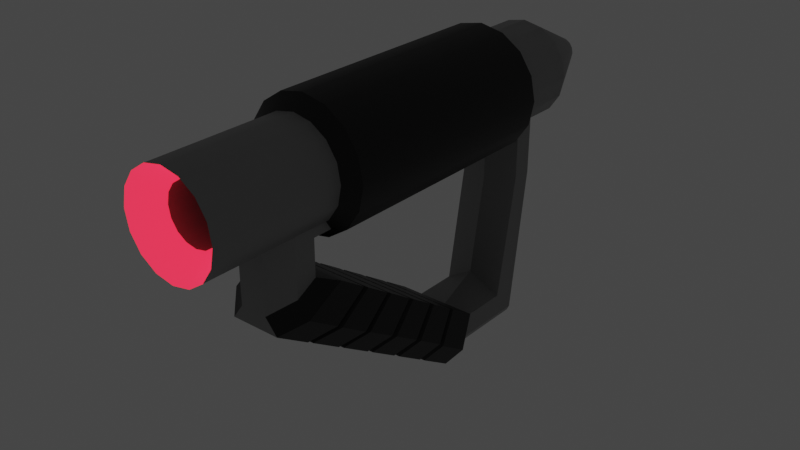 # Source: gun.blend  (saved by Blender 3.4.6; exported with 4.5.12 LTS)
import bpy
from mathutils import Matrix  # noqa: F401  (used for matrix-valued properties, if any)

bpy.ops.wm.read_factory_settings(use_empty=True)
scene = bpy.context.scene
scene.name = 'Scene'

# ---- collections
col_collection = bpy.data.collections.new('Collection'); scene.collection.children.link(col_collection)

# ---- materials (node trees are filled in below, after node groups)
mat_material = bpy.data.materials.new('Material')
mat_material.alpha_threshold = 0.0
mat_material.use_transparent_shadow = False
mat_material.roughness = 0.5
mat_material.line_color = (0.0, 0.0, 0.0, 1.0)
mat_material_003 = bpy.data.materials.new('Material.003')
mat_material_003.use_transparent_shadow = False
mat_material_003.diffuse_color = (0.8, 0.1843, 0.3422, 1.0)
mat_material_003.roughness = 0.5
mat_material_001 = bpy.data.materials.new('Material.001')
mat_material_001.use_transparent_shadow = False
mat_material_001.diffuse_color = (0.8, 0.5302, 0.3157, 1.0)
mat_material_001.roughness = 0.5

# ---- node groups
ng_auto_smooth = bpy.data.node_groups.new('Auto Smooth', 'GeometryNodeTree')
_s = ng_auto_smooth.interface.new_socket(name='Geometry', in_out='OUTPUT', socket_type='NodeSocketGeometry')
_s = ng_auto_smooth.interface.new_socket(name='Geometry', in_out='INPUT', socket_type='NodeSocketGeometry')
_s = ng_auto_smooth.interface.new_socket(name='Angle', in_out='INPUT', socket_type='NodeSocketFloat')
_s.subtype = 'ANGLE'
_s.min_value = 0.0
_s.max_value = 3.142
ng_auto_smooth.is_modifier = True
_N = ng_auto_smooth.nodes; _L = ng_auto_smooth.links
n0 = _N.new('NodeGroupOutput'); n0.name = 'Group Output'; n0.location = (480, -100)
n1 = _N.new('NodeGroupInput'); n1.name = 'Group Input'; n1.location = (-420, -300)
n2 = _N.new('NodeGroupInput'); n2.name = 'Group Input.001'; n2.location = (-60, -100)
n3 = _N.new('GeometryNodeSetShadeSmooth'); n3.name = 'Set Shade Smooth'; n3.location = (120, -100)
n3.domain = 'EDGE'
n4 = _N.new('GeometryNodeSetShadeSmooth'); n4.name = 'Set Shade Smooth.001'; n4.location = (300, -100)
n5 = _N.new('GeometryNodeInputMeshEdgeAngle'); n5.name = 'Edge Angle'; n5.location = (-420, -220)
n6 = _N.new('GeometryNodeInputEdgeSmooth'); n6.name = 'Is Edge Smooth'; n6.location = (-60, -160)
n7 = _N.new('GeometryNodeInputShadeSmooth'); n7.name = 'Is Face Smooth'; n7.location = (-240, -340)
n8 = _N.new('FunctionNodeBooleanMath'); n8.name = 'Boolean Math'; n8.location = (-60, -220)
n9 = _N.new('FunctionNodeCompare'); n9.name = 'Compare'; n9.location = (-240, -180)
n9.operation = 'LESS_EQUAL'
_L.new(n5.outputs[0], n9.inputs[0])
_L.new(n4.outputs[0], n0.inputs[0])
_L.new(n1.outputs[1], n9.inputs[1])
_L.new(n9.outputs[0], n8.inputs[0])
_L.new(n7.outputs[0], n8.inputs[1])
_L.new(n2.outputs[0], n3.inputs[0])
_L.new(n6.outputs[0], n3.inputs[1])
_L.new(n3.outputs[0], n4.inputs[0])
_L.new(n8.outputs[0], n3.inputs[2])
n0.is_active_output = True

# ---- material node trees
mat_material.use_nodes = True; mat_material.node_tree.nodes.clear()
_N = mat_material.node_tree.nodes; _L = mat_material.node_tree.links
n0 = _N.new('ShaderNodeOutputMaterial'); n0.name = 'Material Output'; n0.location = (300, 300)
n1 = _N.new('ShaderNodeBsdfPrincipled'); n1.name = 'Principled BSDF'; n1.location = (10, 300)
n1.distribution = 'GGX'
n1.subsurface_method = 'RANDOM_WALK_SKIN'
n1.inputs[0].default_value = (0.3032, 0.3032, 0.3032, 1.0)
n1.inputs[1].default_value = 0.4488
n1.inputs[3].default_value = 1.45
n1.inputs[27].default_value = (0.0, 0.0, 0.0, 1.0)
n1.inputs[28].default_value = 1.0
_L.new(n1.outputs[0], n0.inputs[0])
n0.is_active_output = True
mat_material_003.use_nodes = True; mat_material_003.node_tree.nodes.clear()
_N = mat_material_003.node_tree.nodes; _L = mat_material_003.node_tree.links
n0 = _N.new('ShaderNodeBsdfPrincipled'); n0.name = 'Principled BSDF'; n0.location = (10, 300)
n0.distribution = 'GGX'
n0.subsurface_method = 'RANDOM_WALK_SKIN'
n0.inputs[0].default_value = (0.0, 0.0, 0.0, 0.0)
n0.inputs[3].default_value = 1.45
n0.inputs[27].default_value = (0.0, 0.0, 0.0, 1.0)
n0.inputs[28].default_value = 1.0
n1 = _N.new('ShaderNodeOutputMaterial'); n1.name = 'Material Output'; n1.location = (300, 300)
n2 = _N.new('ShaderNodeNormalMap'); n2.name = 'Normal Map'; n2.location = (-300, -300)
n2.label = 'Normal/Map'
n2.inputs[0].default_value = 0.0
_L.new(n0.outputs[0], n1.inputs[0])
_L.new(n2.outputs[0], n0.inputs[5])
n1.is_active_output = True
mat_material_001.use_nodes = True; mat_material_001.node_tree.nodes.clear()
_N = mat_material_001.node_tree.nodes; _L = mat_material_001.node_tree.links
n0 = _N.new('ShaderNodeBsdfPrincipled'); n0.name = 'Principled BSDF'; n0.location = (10, 300)
n0.distribution = 'GGX'
n0.subsurface_method = 'RANDOM_WALK_SKIN'
n0.inputs[0].default_value = (0.8, 0.07841, 0.05668, 1.0)
n0.inputs[3].default_value = 1.45
n0.inputs[27].default_value = (0.4869, 0.0103, 0.0261, 1.0)
n0.inputs[28].default_value = 3.1
n1 = _N.new('ShaderNodeOutputMaterial'); n1.name = 'Material Output'; n1.location = (300, 300)
n2 = _N.new('ShaderNodeNormalMap'); n2.name = 'Normal Map'; n2.location = (-300, -300)
n2.label = 'Normal/Map'
n2.inputs[0].default_value = 0.0
_L.new(n0.outputs[0], n1.inputs[0])
_L.new(n2.outputs[0], n0.inputs[5])
n1.is_active_output = True

# ---- world
world_world = bpy.data.worlds.new('World'); scene.world = world_world
world_world.use_nodes = True; world_world.node_tree.nodes.clear()
_N = world_world.node_tree.nodes; _L = world_world.node_tree.links
n0 = _N.new('ShaderNodeOutputWorld'); n0.name = 'World Output'; n0.location = (300, 300)
n1 = _N.new('ShaderNodeBackground'); n1.name = 'Background'; n1.location = (10, 300)
n1.inputs[0].default_value = (0.05088, 0.05088, 0.05088, 1.0)
_L.new(n1.outputs[0], n0.inputs[0])
n0.is_active_output = True
world_world.color = (0.05088, 0.05088, 0.05088)
world_world.use_sun_shadow = False
world_world.sun_shadow_jitter_overblur = 0.0

# ---- meshes
me_cube_004 = bpy.data.meshes.new('Cube.004')
me_cube_004.from_pydata([(-0.0335, 0.0483, -0.09688), (-0.0335, -0.1684, 0.07925), (-0.0335, 0.09836, -0.09688), (-0.0335, 0.1218, 0.07925), (0.02983, 0.0483, -0.09688), (0.02983, -0.1684, 0.07925), (0.02983, 0.09836, -0.09688), (0.02983, 0.1218, 0.07925), (-0.0335, -0.1684, 0.04263), (-0.0335, 0.1218, 0.03054), (0.02983, 0.1218, 0.03054), (0.02983, -0.1684, 0.04263), (0.04204, -0.151, 0.03637), (0.0403, 0.03659, -0.08589), (-0.04397, 0.03659, -0.08589), (-0.04571, -0.151, 0.03637), (0.03621, -0.1231, 0.01362), (0.03596, -0.09137, -0.007017), (0.03571, -0.05965, -0.02766), (0.03545, -0.02792, -0.04829), (0.0352, 0.003803, -0.06893), (-0.03887, 0.003803, -0.06893), (-0.03913, -0.02792, -0.04829), (-0.03938, -0.05965, -0.02766), (-0.03963, -0.09137, -0.007017), (-0.03988, -0.1231, 0.01362), (-0.04544, -0.1224, 0.01773), (0.04177, -0.1224, 0.01773), (0.04172, -0.1168, 0.01409), (-0.04539, -0.1168, 0.01409), (0.04148, -0.09116, -0.002625), (-0.04516, -0.09116, -0.002625), (0.04143, -0.08592, -0.006041), (-0.04511, -0.08592, -0.006041), (0.0412, -0.06019, -0.02281), (-0.04487, -0.06019, -0.02281), (0.04114, -0.05433, -0.02663), (-0.04482, -0.05433, -0.02663), (0.04091, -0.02935, -0.04291), (-0.04458, -0.02935, -0.04291), (0.04086, -0.02331, -0.04685), (-0.04453, -0.02331, -0.04685), (0.04062, 0.00258, -0.06372), (-0.04429, 0.00258, -0.06372), (0.04057, 0.007786, -0.06711), (-0.04424, 0.007786, -0.06711), (0.01377, 0.1653, 0.03054), (0.02983, 0.1426, 0.03054), (0.02983, 0.1216, -0.1201), (0.01373, 0.1419, -0.1404), (0.02983, 0.04168, -0.1198), (0.01365, 0.03571, -0.1404), (0.02983, 0.1429, 0.1003), (0.01377, 0.1653, 0.08984), (0.01374, -0.212, 0.08984), (0.02983, -0.1898, 0.1006), (0.01367, -0.212, 0.01861), (0.02983, -0.1901, 0.03071), (0.02533, -0.2113, 0.003092), (0.04204, -0.1895, 0.01512), (0.02371, 0.01985, -0.1438), (0.0403, 0.02588, -0.123), (0.01872, -0.1694, -0.01902), (0.03634, -0.1504, -0.005571), (0.01814, -0.1314, -0.04325), (0.0359, -0.1147, -0.02794), (0.01786, -0.09329, -0.06748), (0.0357, -0.07897, -0.05029), (0.01766, -0.05522, -0.0917), (0.03546, -0.04348, -0.07277), (0.0177, -0.01716, -0.1159), (0.03509, -0.008391, -0.09579), (0.04177, -0.1566, -0.005873), (0.02501, -0.1761, -0.01932), (0.02454, -0.1692, -0.02369), (0.04172, -0.1504, -0.01015), (0.04148, -0.1208, -0.0289), (0.02429, -0.1376, -0.04377), (0.02418, -0.1311, -0.04788), (0.04143, -0.1144, -0.03241), (0.0412, -0.08482, -0.0512), (0.02393, -0.09942, -0.06803), (0.02385, -0.0922, -0.07262), (0.04114, -0.07793, -0.05529), (0.04091, -0.04926, -0.0735), (0.02361, -0.06142, -0.09219), (0.02371, -0.05398, -0.09692), (0.04086, -0.04234, -0.07791), (0.04062, -0.01266, -0.09679), (0.02348, -0.02207, -0.1172), (0.04057, -0.007211, -0.1018), (0.02392, -0.01565, -0.1213), (-0.0335, 0.1213, -0.1198), (-0.01397, 0.1419, -0.1404), (-0.01389, 0.03571, -0.1404), (-0.0335, 0.04178, -0.1194), (-0.0335, -0.1897, 0.03091), (-0.01391, -0.212, 0.01861), (-0.01398, -0.212, 0.08984), (-0.0335, -0.1894, 0.1002), (-0.01401, 0.1653, 0.08984), (-0.0335, 0.1425, 0.09996), (-0.0335, 0.1422, 0.03054), (-0.01401, 0.1653, 0.03054), (-0.02394, 0.01985, -0.1438), (-0.04397, 0.02597, -0.1226), (-0.04571, -0.1892, 0.01532), (-0.02556, -0.2113, 0.003092), (-0.01792, -0.01716, -0.1159), (-0.03876, -0.007859, -0.09563), (-0.01788, -0.05522, -0.0917), (-0.03913, -0.04301, -0.07263), (-0.01807, -0.09329, -0.06748), (-0.03937, -0.07849, -0.05021), (-0.01835, -0.1314, -0.04325), (-0.03958, -0.1142, -0.02793), (-0.01894, -0.1694, -0.01902), (-0.04001, -0.1501, -0.005433), (-0.04544, -0.1563, -0.005655), (-0.02524, -0.1761, -0.01932), (-0.04539, -0.1501, -0.009925), (-0.02477, -0.1692, -0.02369), (-0.04516, -0.1205, -0.02866), (-0.02451, -0.1376, -0.04377), (-0.04511, -0.1141, -0.03216), (-0.0244, -0.1311, -0.04788), (-0.04487, -0.08458, -0.05092), (-0.02415, -0.09942, -0.06803), (-0.04482, -0.0777, -0.05501), (-0.02407, -0.0922, -0.07262), (-0.04458, -0.04906, -0.0732), (-0.02383, -0.06142, -0.09219), (-0.04453, -0.04215, -0.0776), (-0.02393, -0.05398, -0.09692), (-0.04429, -0.01251, -0.09646), (-0.0237, -0.02207, -0.1172), (-0.04424, -0.007074, -0.1015), (-0.02416, -0.01565, -0.1213), (-0.001836, 0.1116, 0.02654), (-0.001836, 0.09272, -0.07597), (-0.001836, 0.1116, 0.06572), (-0.001836, -0.1539, 0.06572), (-0.001836, -0.1684, 0.04263), (-0.001836, 0.0483, -0.09688), (-0.001836, -0.151, 0.03637), (-0.001836, 0.03659, -0.08589), (-0.001836, -0.1231, 0.01362), (-0.001836, -0.09137, -0.007017), (-0.001836, -0.05965, -0.02766), (-0.001836, -0.02792, -0.04829), (-0.001836, 0.003803, -0.06893), (-0.001836, -0.1224, 0.01773), (-0.001836, -0.1168, 0.01409), (-0.001836, -0.09116, -0.002625), (-0.001836, -0.08592, -0.006041), (-0.001836, -0.06019, -0.02281), (-0.001836, -0.05433, -0.02663), (-0.001836, -0.02935, -0.04291), (-0.001836, -0.02331, -0.04685), (-0.001836, 0.00258, -0.06372), (-0.001836, 0.007786, -0.06711)], [], [(141, 142, 8, 1), (0, 95, 105, 14), (140, 141, 1, 3), (11, 5, 55, 57), (6, 4, 50, 48), (5, 7, 52, 55), (11, 57, 59, 12), (138, 140, 3, 9), (7, 10, 47, 52), (139, 138, 9, 2), (93, 103, 46, 49), (56, 97, 107, 58), (103, 100, 53, 46), (93, 49, 51, 94), (2, 9, 102, 92), (56, 54, 98, 97), (1, 8, 96, 99), (3, 1, 99, 101), (53, 100, 98, 54), (45, 14, 105, 136), (9, 3, 101, 102), (96, 8, 15, 106), (142, 11, 12, 144), (143, 139, 2, 0), (27, 12, 59, 72), (13, 44, 90, 61), (60, 91, 137, 104), (160, 145, 14, 45), (143, 0, 14, 145), (21, 45, 136, 109), (50, 4, 13, 61), (94, 51, 60, 104), (151, 146, 25, 26), (153, 147, 24, 31), (155, 148, 23, 35), (157, 149, 22, 39), (159, 150, 21, 43), (62, 73, 119, 116), (64, 77, 123, 114), (66, 81, 127, 112), (68, 85, 131, 110), (70, 89, 135, 108), (33, 35, 126, 124), (91, 70, 108, 137), (86, 68, 110, 133), (82, 66, 112, 129), (78, 64, 114, 125), (44, 20, 71, 90), (40, 19, 69, 87), (36, 18, 67, 83), (32, 17, 65, 79), (28, 16, 63, 75), (73, 58, 107, 119), (144, 151, 26, 15), (29, 31, 122, 120), (16, 27, 72, 63), (30, 28, 75, 76), (37, 39, 130, 128), (26, 25, 117, 118), (146, 152, 29, 25), (25, 29, 120, 117), (17, 30, 76, 65), (77, 74, 121, 123), (152, 153, 31, 29), (34, 32, 79, 80), (41, 43, 134, 132), (31, 24, 115, 122), (147, 154, 33, 24), (24, 33, 124, 115), (18, 34, 80, 67), (81, 78, 125, 127), (154, 155, 35, 33), (38, 36, 83, 84), (35, 23, 113, 126), (148, 156, 37, 23), (23, 37, 128, 113), (19, 38, 84, 69), (85, 82, 129, 131), (156, 157, 39, 37), (42, 40, 87, 88), (39, 22, 111, 130), (149, 158, 41, 22), (22, 41, 132, 111), (20, 42, 88, 71), (89, 86, 133, 135), (158, 159, 43, 41), (74, 62, 116, 121), (15, 26, 118, 106), (150, 160, 45, 21), (43, 21, 109, 134), (47, 48, 49, 46), (51, 49, 48, 50), (53, 54, 55, 52), (52, 47, 46, 53), (54, 56, 57, 55), (91, 60, 61, 90), (60, 51, 50, 61), (59, 57, 56, 58), (73, 62, 63, 72), (77, 64, 65, 76), (81, 66, 67, 80), (85, 68, 69, 84), (89, 70, 71, 88), (58, 73, 72, 59), (62, 74, 75, 63), (74, 77, 76, 75), (64, 78, 79, 65), (78, 81, 80, 79), (66, 82, 83, 67), (82, 85, 84, 83), (68, 86, 87, 69), (86, 89, 88, 87), (70, 91, 90, 71), (10, 6, 48, 47), (93, 94, 95, 92), (97, 98, 99, 96), (98, 100, 101, 99), (103, 93, 92, 102), (107, 97, 96, 106), (100, 103, 102, 101), (119, 107, 106, 118), (105, 95, 94, 104), (137, 108, 109, 136), (133, 110, 111, 132), (129, 112, 113, 128), (125, 114, 115, 124), (121, 116, 117, 120), (116, 119, 118, 117), (123, 121, 120, 122), (114, 123, 122, 115), (127, 125, 124, 126), (112, 127, 126, 113), (131, 129, 128, 130), (110, 131, 130, 111), (135, 133, 132, 134), (108, 135, 134, 109), (104, 137, 136, 105), (0, 2, 92, 95), (20, 44, 160, 150), (40, 42, 159, 158), (19, 40, 158, 149), (36, 38, 157, 156), (18, 36, 156, 148), (32, 34, 155, 154), (17, 32, 154, 147), (28, 30, 153, 152), (16, 28, 152, 146), (12, 27, 151, 144), (42, 20, 150, 159), (38, 19, 149, 157), (34, 18, 148, 155), (30, 17, 147, 153), (27, 16, 146, 151), (4, 143, 145, 13), (44, 13, 145, 160), (4, 6, 139, 143), (8, 142, 144, 15), (6, 10, 138, 139), (10, 7, 140, 138), (7, 5, 141, 140), (5, 11, 142, 141)])
me_cube_004.polygons.foreach_set('use_smooth', [True] * 161)
me_cube_004.polygons.foreach_set('material_index', [0, 1, 0, 0, 0, 0, 1, 0, 0, 0, 0, 0, 0, 0, 0, 0, 0, 0, 0, 1, 0, 1, 1, 0, 1, 1, 1, 1, 1, 1, 1, 0, 1, 1, 1, 1, 1, 1, 1, 1, 1, 1, 1, 1, 1, 1, 1, 1, 1, 1, 1, 1, 1, 1, 1, 1, 1, 1, 1, 1, 1, 1, 1, 1, 1, 1, 1, 1, 1, 1, 1, 1, 1, 1, 1, 1, 1, 1, 1, 1, 1, 1, 1, 1, 1, 1, 1, 1, 1, 1, 0, 0, 0, 0, 0, 1, 1, 1, 1, 1, 1, 1, 1, 1, 1, 1, 1, 1, 1, 1, 1, 1, 1, 0, 0, 0, 0, 0, 1, 0, 1, 1, 1, 1, 1, 1, 1, 1, 1, 1, 1, 1, 1, 1, 1, 1, 1, 0, 1, 1, 1, 1, 1, 1, 1, 1, 1, 1, 1, 1, 1, 1, 1, 1, 1, 0, 1, 0, 0, 0, 0])
_uv = me_cube_004.uv_layers.new(name='UVMap')
_uv.uv.foreach_set('vector', [0.5836, 0.375, 0.5602, 0.3858, 0.5602, 0.05055, 0.5836, 0.02885, 0.4164, 0.08999, 0.3949, 0.04336, 0.3901, 0.03293, 0.4164, 0.08999, 0.5836, 0.375, 0.5836, 0.375, 0.5836, 0.02885, 0.5836, 0.2211, 0.5602, 0.7211, 0.5836, 0.7211, 0.6039, 0.7353, 0.5489, 0.7355, 0.4164, 0.5733, 0.4164, 0.66, 0.3946, 0.7073, 0.3943, 0.5342, 0.5836, 0.7211, 0.5836, 0.5289, 0.6037, 0.5149, 0.6039, 0.7353, 0.5602, 0.7211, 0.5489, 0.7355, 0.5456, 0.7396, 0.5602, 0.7211, 0.5374, 0.375, 0.5836, 0.375, 0.5836, 0.2211, 0.5374, 0.2211, 0.5836, 0.5289, 0.5374, 0.5289, 0.5374, 0.5151, 0.6037, 0.5149, 0.4164, 0.375, 0.5374, 0.375, 0.5374, 0.2211, 0.4164, 0.1767, 0.375, 0.2784, 0.5374, 0.2782, 0.5374, 0.4772, 0.375, 0.4771, 0.5374, 0.7732, 0.5374, 0.9713, 0.5374, 0.9787, 0.5374, 0.7683, 0.5374, 0.2782, 0.625, 0.2782, 0.625, 0.4772, 0.5374, 0.4772, 0.1534, 0.5, 0.3521, 0.5, 0.3518, 0.75, 0.1537, 0.75, 0.4164, 0.1767, 0.5374, 0.2211, 0.5374, 0.2347, 0.3946, 0.2153, 0.5374, 0.7732, 0.625, 0.7729, 0.625, 0.9717, 0.5374, 0.9713, 0.5836, 0.02885, 0.5602, 0.05055, 0.5491, 0.02587, 0.6036, 0.01495, 0.5836, 0.2211, 0.5836, 0.02885, 0.6036, 0.01495, 0.6033, 0.2349, 0.6478, 0.5, 0.8468, 0.5, 0.8467, 0.75, 0.6479, 0.75, 0.4384, 0.08393, 0.4164, 0.08999, 0.3901, 0.03293, 0.414, 0.03072, 0.5374, 0.2211, 0.5836, 0.2211, 0.6033, 0.2349, 0.5374, 0.2347, 0.5491, 0.02587, 0.5602, 0.05055, 0.5602, 0.05055, 0.5458, 0.01857, 0.5602, 0.3858, 0.5602, 0.7211, 0.5602, 0.7211, 0.5602, 0.3858, 0.4164, 0.375, 0.4164, 0.375, 0.4164, 0.1767, 0.4164, 0.08999, 0.5383, 0.7118, 0.5602, 0.7211, 0.5456, 0.7396, 0.5219, 0.7361, 0.4164, 0.66, 0.4384, 0.6694, 0.4138, 0.721, 0.3899, 0.7176, 0.375, 0.7687, 0.3999, 0.7687, 0.3999, 0.9781, 0.375, 0.9781, 0.4384, 0.3767, 0.4164, 0.375, 0.4164, 0.08999, 0.4384, 0.08393, 0.4164, 0.375, 0.4164, 0.08999, 0.4164, 0.08999, 0.4164, 0.375, 0.4403, 0.08342, 0.4384, 0.08393, 0.414, 0.03072, 0.4187, 0.03615, 0.3946, 0.7073, 0.4164, 0.66, 0.4164, 0.66, 0.3899, 0.7176, 0.1537, 0.75, 0.3518, 0.75, 0.3563, 0.75, 0.1469, 0.75, 0.5383, 0.3842, 0.5362, 0.384, 0.5362, 0.05712, 0.5383, 0.05656, 0.5143, 0.3824, 0.5123, 0.3822, 0.5123, 0.0637, 0.5143, 0.06313, 0.4906, 0.3806, 0.4883, 0.3804, 0.4883, 0.07027, 0.4906, 0.06964, 0.4669, 0.3788, 0.4643, 0.3786, 0.4643, 0.07684, 0.4669, 0.07612, 0.4424, 0.377, 0.4403, 0.3768, 0.4403, 0.08342, 0.4424, 0.08284, 0.5103, 0.7736, 0.5126, 0.7685, 0.5126, 0.9784, 0.5103, 0.9718, 0.4833, 0.7749, 0.4856, 0.7699, 0.4856, 0.9768, 0.4833, 0.9702, 0.4562, 0.7752, 0.4588, 0.7702, 0.4588, 0.9763, 0.4562, 0.9698, 0.4291, 0.7751, 0.4321, 0.7705, 0.4321, 0.976, 0.4291, 0.9698, 0.4021, 0.7743, 0.4044, 0.7701, 0.4044, 0.9764, 0.4021, 0.9708, 0.5103, 0.06423, 0.4906, 0.06964, 0.4708, 0.02635, 0.492, 0.02413, 0.3999, 0.7687, 0.4021, 0.7743, 0.4021, 0.9708, 0.3999, 0.9781, 0.4269, 0.7701, 0.4291, 0.7751, 0.4291, 0.9698, 0.4269, 0.9765, 0.4537, 0.7704, 0.4562, 0.7752, 0.4562, 0.9698, 0.4537, 0.9762, 0.4811, 0.7701, 0.4833, 0.7749, 0.4833, 0.9702, 0.4811, 0.9765, 0.4384, 0.6694, 0.4403, 0.6702, 0.4184, 0.716, 0.4138, 0.721, 0.4623, 0.6795, 0.4643, 0.6804, 0.4444, 0.7198, 0.4403, 0.7233, 0.4861, 0.6896, 0.4883, 0.6906, 0.47, 0.7245, 0.4659, 0.7273, 0.5103, 0.6999, 0.5123, 0.7008, 0.4954, 0.7294, 0.4919, 0.7315, 0.534, 0.71, 0.5362, 0.711, 0.5209, 0.734, 0.5172, 0.7357, 0.5126, 0.7685, 0.5374, 0.7683, 0.5374, 0.9787, 0.5126, 0.9784, 0.5602, 0.3858, 0.5383, 0.3842, 0.5383, 0.05656, 0.5602, 0.05055, 0.534, 0.05774, 0.5143, 0.06313, 0.4961, 0.02319, 0.5173, 0.02104, 0.5362, 0.711, 0.5383, 0.7118, 0.5219, 0.7361, 0.521, 0.7339, 0.5143, 0.7016, 0.534, 0.71, 0.5172, 0.7357, 0.496, 0.7325, 0.4861, 0.07087, 0.4669, 0.07612, 0.4455, 0.02933, 0.4661, 0.02714, 0.5383, 0.05656, 0.5362, 0.05712, 0.5212, 0.02388, 0.5221, 0.02086, 0.5362, 0.384, 0.534, 0.3839, 0.534, 0.05774, 0.5362, 0.05712, 0.5362, 0.05712, 0.534, 0.05774, 0.5173, 0.02104, 0.5211, 0.02383, 0.5123, 0.7008, 0.5143, 0.7016, 0.496, 0.7325, 0.4954, 0.7294, 0.4856, 0.7699, 0.5078, 0.7698, 0.5078, 0.977, 0.4856, 0.9768, 0.534, 0.3839, 0.5143, 0.3824, 0.5143, 0.06313, 0.534, 0.05774, 0.4906, 0.6916, 0.5103, 0.6999, 0.4919, 0.7315, 0.4706, 0.7282, 0.4623, 0.07739, 0.4424, 0.08284, 0.4192, 0.03213, 0.4405, 0.02985, 0.5143, 0.06313, 0.5123, 0.0637, 0.4956, 0.02714, 0.4961, 0.02319, 0.5123, 0.3822, 0.5103, 0.3821, 0.5103, 0.06423, 0.5123, 0.0637, 0.5123, 0.0637, 0.5103, 0.06423, 0.492, 0.02413, 0.4956, 0.02715, 0.4883, 0.6906, 0.4906, 0.6916, 0.4706, 0.7282, 0.47, 0.7245, 0.4588, 0.7702, 0.4811, 0.7701, 0.4811, 0.9765, 0.4588, 0.9763, 0.5103, 0.3821, 0.4906, 0.3806, 0.4906, 0.06964, 0.5103, 0.06423, 0.4669, 0.6815, 0.4861, 0.6896, 0.4659, 0.7273, 0.4453, 0.724, 0.4906, 0.06964, 0.4883, 0.07027, 0.4702, 0.03065, 0.4708, 0.02635, 0.4883, 0.3804, 0.4861, 0.3803, 0.4861, 0.07087, 0.4883, 0.07027, 0.4883, 0.07027, 0.4861, 0.07087, 0.4661, 0.02714, 0.4702, 0.03065, 0.4643, 0.6804, 0.4669, 0.6815, 0.4453, 0.724, 0.4444, 0.7198, 0.4321, 0.7705, 0.4537, 0.7704, 0.4537, 0.9762, 0.4321, 0.976, 0.4861, 0.3803, 0.4669, 0.3788, 0.4669, 0.07612, 0.4861, 0.07087, 0.4424, 0.6711, 0.4623, 0.6795, 0.4403, 0.7233, 0.4189, 0.7199, 0.4669, 0.07612, 0.4643, 0.07684, 0.4447, 0.03394, 0.4455, 0.02933, 0.4643, 0.3786, 0.4623, 0.3785, 0.4623, 0.07739, 0.4643, 0.07684, 0.4643, 0.07684, 0.4623, 0.07739, 0.4405, 0.02985, 0.4447, 0.03394, 0.4403, 0.6702, 0.4424, 0.6711, 0.4189, 0.7199, 0.4184, 0.7159, 0.4044, 0.7701, 0.4269, 0.7701, 0.4269, 0.9765, 0.4044, 0.9764, 0.4623, 0.3785, 0.4424, 0.377, 0.4424, 0.08284, 0.4623, 0.07739, 0.5078, 0.7698, 0.5103, 0.7736, 0.5103, 0.9718, 0.5078, 0.977, 0.5602, 0.05055, 0.5383, 0.05656, 0.5221, 0.02086, 0.5458, 0.01857, 0.4403, 0.3768, 0.4384, 0.3767, 0.4384, 0.08393, 0.4403, 0.08342, 0.4424, 0.08284, 0.4403, 0.08342, 0.4186, 0.0362, 0.4192, 0.03213, 0.5374, 0.5151, 0.3943, 0.5342, 0.375, 0.4771, 0.5374, 0.4772, 0.3518, 0.75, 0.3521, 0.5, 0.3943, 0.5342, 0.3946, 0.7073, 0.6478, 0.5, 0.6479, 0.75, 0.6039, 0.7353, 0.6037, 0.5149, 0.6037, 0.5149, 0.5374, 0.5151, 0.5374, 0.4772, 0.625, 0.4772, 0.625, 0.7729, 0.5374, 0.7732, 0.5489, 0.7355, 0.6039, 0.7353, 0.3999, 0.7687, 0.375, 0.7687, 0.3899, 0.7176, 0.4138, 0.721, 0.3563, 0.75, 0.3518, 0.75, 0.3946, 0.7073, 0.3899, 0.7176, 0.5456, 0.7396, 0.5489, 0.7355, 0.5374, 0.7732, 0.5374, 0.7683, 0.5126, 0.7685, 0.5103, 0.7736, 0.521, 0.7339, 0.5219, 0.7361, 0.4856, 0.7699, 0.4833, 0.7749, 0.4954, 0.7294, 0.496, 0.7325, 0.4588, 0.7702, 0.4562, 0.7752, 0.47, 0.7245, 0.4706, 0.7282, 0.4321, 0.7705, 0.4291, 0.7751, 0.4444, 0.7198, 0.4453, 0.724, 0.4044, 0.7701, 0.4021, 0.7743, 0.4184, 0.7159, 0.4189, 0.7199, 0.5374, 0.7683, 0.5126, 0.7685, 0.5219, 0.7361, 0.5456, 0.7396, 0.5103, 0.7736, 0.5078, 0.7698, 0.5172, 0.7357, 0.5209, 0.734, 0.5078, 0.7698, 0.4856, 0.7699, 0.496, 0.7325, 0.5172, 0.7357, 0.4833, 0.7749, 0.4811, 0.7701, 0.4919, 0.7315, 0.4954, 0.7294, 0.4811, 0.7701, 0.4588, 0.7702, 0.4706, 0.7282, 0.4919, 0.7315, 0.4562, 0.7752, 0.4537, 0.7704, 0.4659, 0.7273, 0.47, 0.7245, 0.4537, 0.7704, 0.4321, 0.7705, 0.4453, 0.724, 0.4659, 0.7273, 0.4291, 0.7751, 0.4269, 0.7701, 0.4403, 0.7233, 0.4444, 0.7198, 0.4269, 0.7701, 0.4044, 0.7701, 0.4189, 0.7199, 0.4403, 0.7233, 0.4021, 0.7743, 0.3999, 0.7687, 0.4138, 0.721, 0.4184, 0.716, 0.5374, 0.5289, 0.4164, 0.5733, 0.3943, 0.5342, 0.5374, 0.5151, 0.1534, 0.5, 0.1537, 0.75, 0.125, 0.7357, 0.125, 0.5486, 0.5374, 0.0, 0.625, 0.0, 0.6036, 0.01495, 0.5491, 0.02587, 0.625, 0.0, 0.625, 0.25, 0.6033, 0.2349, 0.6036, 0.01495, 0.5374, 0.2782, 0.375, 0.2784, 0.3946, 0.2153, 0.5374, 0.2347, 0.5374, 0.9787, 0.5374, 0.9713, 0.5374, 1.0, 0.5374, 1.0, 0.625, 0.2782, 0.5374, 0.2782, 0.5374, 0.2347, 0.6033, 0.2349, 0.5126, 0.9784, 0.5374, 0.9787, 0.5302, 1.0, 0.5126, 1.0, 0.125, 0.75, 0.125, 0.75, 0.1537, 0.75, 0.1469, 0.75, 0.3999, 0.9781, 0.4021, 0.9708, 0.4021, 1.0, 0.4003, 1.0, 0.4269, 0.9765, 0.4291, 0.9698, 0.4291, 1.0, 0.4272, 1.0, 0.4537, 0.9762, 0.4562, 0.9698, 0.4562, 1.0, 0.4541, 1.0, 0.4811, 0.9765, 0.4833, 0.9702, 0.4833, 1.0, 0.4813, 1.0, 0.5078, 0.977, 0.5103, 0.9718, 0.5103, 1.0, 0.5081, 1.0, 0.5103, 0.9718, 0.5126, 0.9784, 0.5121, 1.0, 0.5103, 1.0, 0.4856, 0.9768, 0.5078, 0.977, 0.5026, 1.0, 0.4856, 1.0, 0.4833, 0.9702, 0.4856, 0.9768, 0.4851, 1.0, 0.4833, 1.0, 0.4588, 0.9763, 0.4811, 0.9765, 0.4776, 1.0, 0.4588, 1.0, 0.4562, 0.9698, 0.4588, 0.9763, 0.4583, 1.0, 0.4562, 1.0, 0.4321, 0.976, 0.4537, 0.9762, 0.4521, 1.0, 0.4321, 1.0, 0.4291, 0.9698, 0.4321, 0.976, 0.4316, 1.0, 0.4291, 1.0, 0.4044, 0.9764, 0.4269, 0.9765, 0.4269, 1.0, 0.4063, 1.0, 0.4021, 0.9708, 0.4044, 0.9764, 0.4041, 1.0, 0.4021, 1.0, 0.375, 0.9781, 0.3999, 0.9781, 0.3999, 1.0, 0.3787, 1.0, 0.4164, 0.08999, 0.4164, 0.1767, 0.3946, 0.2153, 0.3949, 0.04336, 0.4403, 0.6702, 0.4384, 0.6694, 0.4384, 0.3767, 0.4403, 0.3768, 0.4623, 0.6795, 0.4424, 0.6711, 0.4424, 0.377, 0.4623, 0.3785, 0.4643, 0.6804, 0.4623, 0.6795, 0.4623, 0.3785, 0.4643, 0.3786, 0.4861, 0.6896, 0.4669, 0.6815, 0.4669, 0.3788, 0.4861, 0.3803, 0.4883, 0.6906, 0.4861, 0.6896, 0.4861, 0.3803, 0.4883, 0.3804, 0.5103, 0.6999, 0.4906, 0.6916, 0.4906, 0.3806, 0.5103, 0.3821, 0.5123, 0.7008, 0.5103, 0.6999, 0.5103, 0.3821, 0.5123, 0.3822, 0.534, 0.71, 0.5143, 0.7016, 0.5143, 0.3824, 0.534, 0.3839, 0.5362, 0.711, 0.534, 0.71, 0.534, 0.3839, 0.5362, 0.384, 0.5602, 0.7211, 0.5383, 0.7118, 0.5383, 0.3842, 0.5602, 0.3858, 0.4424, 0.6711, 0.4403, 0.6702, 0.4403, 0.3768, 0.4424, 0.377, 0.4669, 0.6815, 0.4643, 0.6804, 0.4643, 0.3786, 0.4669, 0.3788, 0.4906, 0.6916, 0.4883, 0.6906, 0.4883, 0.3804, 0.4906, 0.3806, 0.5143, 0.7016, 0.5123, 0.7008, 0.5123, 0.3822, 0.5143, 0.3824, 0.5383, 0.7118, 0.5362, 0.711, 0.5362, 0.384, 0.5383, 0.3842, 0.4164, 0.66, 0.4164, 0.375, 0.4164, 0.375, 0.4164, 0.66, 0.4384, 0.6694, 0.4164, 0.66, 0.4164, 0.375, 0.4384, 0.3767, 0.4164, 0.66, 0.4164, 0.5733, 0.4164, 0.375, 0.4164, 0.375, 0.5602, 0.05055, 0.5602, 0.3858, 0.5602, 0.3858, 0.5602, 0.05055, 0.4164, 0.5733, 0.5374, 0.5289, 0.5374, 0.375, 0.4164, 0.375, 0.5374, 0.5289, 0.5836, 0.5289, 0.5836, 0.375, 0.5374, 0.375, 0.5836, 0.5289, 0.5836, 0.7211, 0.5836, 0.375, 0.5836, 0.375, 0.5836, 0.7211, 0.5602, 0.7211, 0.5602, 0.3858, 0.5836, 0.375])
me_cube_004.materials.append(mat_material)
me_cube_004.materials.append(mat_material_003)
me_cube_004.update()
me_cylinder = bpy.data.meshes.new('Cylinder')
me_cylinder.from_pydata([(-0.001751, -0.2635, 0.09736), (-0.001751, 0.1712, 0.07647), (0.009274, -0.2635, 0.09955), (0.01727, 0.1712, 0.08025), (0.01862, -0.2635, 0.1058), (0.03339, 0.1712, 0.09103), (0.02487, -0.2635, 0.1151), (0.04416, 0.1712, 0.1071), (0.02706, -0.2635, 0.1262), (0.04794, 0.1712, 0.1262), (0.02487, -0.2635, 0.1372), (0.04416, 0.1712, 0.1452), (0.01862, -0.2635, 0.1465), (0.03339, 0.1712, 0.1613), (0.009274, -0.2635, 0.1528), (0.01727, 0.1712, 0.1721), (-0.001751, -0.2635, 0.155), (-0.001751, 0.1712, 0.1759), (-0.01278, -0.2635, 0.1528), (-0.02077, 0.1712, 0.1721), (-0.02212, -0.2635, 0.1465), (-0.03689, 0.1712, 0.1613), (-0.02837, -0.2635, 0.1372), (-0.04766, 0.1712, 0.1452), (-0.03056, -0.2635, 0.1262), (-0.05145, 0.1712, 0.1262), (-0.02837, -0.2635, 0.1151), (-0.04766, 0.1712, 0.1071), (-0.02212, -0.2635, 0.1058), (-0.03689, 0.1712, 0.09103), (-0.01278, -0.2635, 0.09955), (-0.02077, 0.1712, 0.08025), (-0.001751, -0.2884, 0.07647), (0.01727, -0.2884, 0.08025), (0.03339, -0.2884, 0.09103), (0.04416, -0.2884, 0.1071), (0.04794, -0.2884, 0.1262), (0.04416, -0.2884, 0.1452), (0.03339, -0.2884, 0.1613), (0.01727, -0.2884, 0.1721), (-0.001751, -0.2884, 0.1759), (-0.02077, -0.2884, 0.1721), (-0.03689, -0.2884, 0.1613), (-0.04766, -0.2884, 0.1452), (-0.05145, -0.2884, 0.1262), (-0.04766, -0.2884, 0.1071), (-0.03689, -0.2884, 0.09103), (-0.02077, -0.2884, 0.08025), (-0.001751, 0.08212, 0.09736), (0.009274, 0.08212, 0.09955), (0.01862, 0.08212, 0.1058), (0.02487, 0.08212, 0.1151), (0.02706, 0.08212, 0.1262), (0.02487, 0.08212, 0.1372), (0.01862, 0.08212, 0.1465), (0.009274, 0.08212, 0.1528), (-0.001751, 0.08212, 0.155), (-0.01278, 0.08212, 0.1528), (-0.02212, 0.08212, 0.1465), (-0.02837, 0.08212, 0.1372), (-0.03056, 0.08212, 0.1262), (-0.02837, 0.08212, 0.1151), (-0.02212, 0.08212, 0.1058), (-0.01278, 0.08212, 0.09955), (-0.001751, 0.2439, 0.112), (0.003665, 0.2439, 0.1131), (0.008257, 0.2439, 0.1162), (0.01132, 0.2439, 0.1207), (0.0124, 0.2439, 0.1262), (0.01132, 0.2439, 0.1316), (0.008257, 0.2439, 0.1362), (0.003665, 0.2439, 0.1392), (-0.001751, 0.2439, 0.1403), (-0.007168, 0.2439, 0.1392), (-0.01176, 0.2439, 0.1362), (-0.01483, 0.2439, 0.1316), (-0.01591, 0.2439, 0.1262), (-0.01483, 0.2439, 0.1207), (-0.01176, 0.2439, 0.1162), (-0.007168, 0.2439, 0.1131), (-0.001751, -0.1544, 0.07647), (-0.001751, 0.1084, 0.07647), (0.01727, 0.1084, 0.08025), (0.01727, -0.1544, 0.08025), (0.03339, 0.1084, 0.09103), (0.03339, -0.1544, 0.09103), (0.04416, 0.1084, 0.1071), (0.04416, -0.1544, 0.1071), (0.04794, 0.1084, 0.1262), (0.04794, -0.1544, 0.1262), (0.04416, 0.1084, 0.1452), (0.04416, -0.1544, 0.1452), (0.03339, 0.1084, 0.1613), (0.03339, -0.1544, 0.1613), (0.01727, 0.1084, 0.1721), (0.01727, -0.1544, 0.1721), (-0.001751, 0.1084, 0.1759), (-0.001751, -0.1544, 0.1759), (-0.02077, 0.1084, 0.1721), (-0.02077, -0.1544, 0.1721), (-0.03689, 0.1084, 0.1613), (-0.03689, -0.1544, 0.1613), (-0.04766, 0.1084, 0.1452), (-0.04766, -0.1544, 0.1452), (-0.05145, 0.1084, 0.1262), (-0.05145, -0.1544, 0.1262), (-0.04766, 0.1084, 0.1071), (-0.04766, -0.1544, 0.1071), (-0.03689, 0.1084, 0.09103), (-0.03689, -0.1544, 0.09103), (-0.02077, 0.1084, 0.08025), (-0.02077, -0.1544, 0.08025), (-0.001751, -0.1437, 0.06245), (-0.001751, 0.09771, 0.06245), (0.02263, 0.09771, 0.0673), (0.02263, -0.1437, 0.0673), (0.0433, 0.09771, 0.08111), (0.0433, -0.1437, 0.08111), (0.05711, 0.09771, 0.1018), (0.05711, -0.1437, 0.1018), (0.06196, 0.09771, 0.1262), (0.06196, -0.1437, 0.1262), (0.05711, 0.09771, 0.1505), (0.05711, -0.1437, 0.1505), (0.0433, 0.09771, 0.1712), (0.0433, -0.1437, 0.1712), (0.02263, 0.09771, 0.185), (0.02263, -0.1437, 0.185), (-0.001751, 0.09771, 0.1899), (-0.001751, -0.1437, 0.1899), (-0.02613, 0.09771, 0.185), (-0.02613, -0.1437, 0.185), (-0.0468, 0.09771, 0.1712), (-0.0468, -0.1437, 0.1712), (-0.06062, 0.09771, 0.1505), (-0.06062, -0.1437, 0.1505), (-0.06547, 0.09771, 0.1262), (-0.06547, -0.1437, 0.1262), (-0.06062, 0.09771, 0.1018), (-0.06062, -0.1437, 0.1018), (-0.0468, 0.09771, 0.08111), (-0.0468, -0.1437, 0.08111), (-0.02613, 0.09771, 0.0673), (-0.02613, -0.1437, 0.0673)], [], [(81, 1, 3, 82), (82, 3, 5, 84), (84, 5, 7, 86), (86, 7, 9, 88), (88, 9, 11, 90), (90, 11, 13, 92), (92, 13, 15, 94), (94, 15, 17, 96), (96, 17, 19, 98), (98, 19, 21, 100), (100, 21, 23, 102), (102, 23, 25, 104), (104, 25, 27, 106), (106, 27, 29, 108), (7, 5, 66, 67), (108, 29, 31, 110), (110, 31, 1, 81), (0, 2, 49, 48), (2, 0, 32, 33), (4, 2, 33, 34), (6, 4, 34, 35), (8, 6, 35, 36), (10, 8, 36, 37), (12, 10, 37, 38), (14, 12, 38, 39), (16, 14, 39, 40), (18, 16, 40, 41), (20, 18, 41, 42), (22, 20, 42, 43), (24, 22, 43, 44), (26, 24, 44, 45), (28, 26, 45, 46), (30, 28, 46, 47), (0, 30, 47, 32), (48, 49, 50, 51, 52, 53, 54, 55, 56, 57, 58, 59, 60, 61, 62, 63), (30, 0, 48, 63), (16, 18, 57, 56), (2, 4, 50, 49), (18, 20, 58, 57), (4, 6, 51, 50), (20, 22, 59, 58), (6, 8, 52, 51), (22, 24, 60, 59), (8, 10, 53, 52), (24, 26, 61, 60), (10, 12, 54, 53), (26, 28, 62, 61), (12, 14, 55, 54), (28, 30, 63, 62), (14, 16, 56, 55), (65, 64, 79, 78, 77, 76, 75, 74, 73, 72, 71, 70, 69, 68, 67, 66), (17, 15, 71, 72), (3, 1, 64, 65), (27, 25, 76, 77), (13, 11, 69, 70), (23, 21, 74, 75), (1, 31, 79, 64), (9, 7, 67, 68), (19, 17, 72, 73), (29, 27, 77, 78), (5, 3, 65, 66), (15, 13, 70, 71), (25, 23, 75, 76), (11, 9, 68, 69), (21, 19, 73, 74), (31, 29, 78, 79), (47, 111, 80, 32), (102, 104, 136, 134), (46, 109, 111, 47), (91, 89, 121, 123), (45, 107, 109, 46), (105, 103, 135, 137), (44, 105, 107, 45), (90, 92, 124, 122), (43, 103, 105, 44), (104, 106, 138, 136), (42, 101, 103, 43), (93, 91, 123, 125), (41, 99, 101, 42), (107, 105, 137, 139), (40, 97, 99, 41), (92, 94, 126, 124), (39, 95, 97, 40), (106, 108, 140, 138), (38, 93, 95, 39), (95, 93, 125, 127), (37, 91, 93, 38), (81, 82, 114, 113), (36, 89, 91, 37), (109, 107, 139, 141), (35, 87, 89, 36), (94, 96, 128, 126), (34, 85, 87, 35), (83, 80, 112, 115), (33, 83, 85, 34), (108, 110, 142, 140), (32, 80, 83, 33), (97, 95, 127, 129), (143, 142, 113, 112), (141, 140, 142, 143), (139, 138, 140, 141), (137, 136, 138, 139), (135, 134, 136, 137), (133, 132, 134, 135), (131, 130, 132, 133), (129, 128, 130, 131), (127, 126, 128, 129), (125, 124, 126, 127), (123, 122, 124, 125), (121, 120, 122, 123), (119, 118, 120, 121), (117, 116, 118, 119), (115, 114, 116, 117), (112, 113, 114, 115), (88, 90, 122, 120), (103, 101, 133, 135), (89, 87, 119, 121), (100, 102, 134, 132), (86, 88, 120, 118), (101, 99, 131, 133), (87, 85, 117, 119), (98, 100, 132, 130), (80, 111, 143, 112), (84, 86, 118, 116), (99, 97, 129, 131), (110, 81, 113, 142), (85, 83, 115, 117), (96, 98, 130, 128), (111, 109, 141, 143), (82, 84, 116, 114)])
me_cylinder.polygons.foreach_set('use_smooth', [True] * 130)
me_cylinder.polygons.foreach_set('material_index', [0, 0, 0, 0, 0, 0, 0, 0, 0, 0, 0, 0, 0, 0, 0, 0, 0, 0, 2, 2, 2, 2, 2, 2, 2, 2, 2, 2, 2, 2, 2, 2, 2, 2, 0, 0, 0, 0, 0, 0, 0, 0, 0, 0, 0, 0, 0, 0, 0, 0, 0, 0, 0, 0, 0, 0, 0, 0, 0, 0, 0, 0, 0, 0, 0, 0, 0, 1, 0, 1, 0, 1, 0, 1, 0, 1, 0, 1, 0, 1, 0, 1, 0, 1, 0, 1, 0, 1, 0, 1, 0, 1, 0, 1, 0, 1, 0, 1, 1, 1, 1, 1, 1, 1, 1, 1, 1, 1, 1, 1, 1, 1, 1, 1, 1, 1, 1, 1, 1, 1, 1, 1, 1, 1, 1, 1, 1, 1, 1, 1])
_uv = me_cylinder.uv_layers.new(name='UVMap')
_uv.uv.foreach_set('vector', [1.0, 0.8333, 1.0, 1.0, 0.9375, 1.0, 0.9375, 0.8333, 0.9375, 0.8333, 0.9375, 1.0, 0.875, 1.0, 0.875, 0.8333, 0.875, 0.8333, 0.875, 1.0, 0.8125, 1.0, 0.8125, 0.8333, 0.8125, 0.8333, 0.8125, 1.0, 0.75, 1.0, 0.75, 0.8333, 0.75, 0.8333, 0.75, 1.0, 0.6875, 1.0, 0.6875, 0.8333, 0.6875, 0.8333, 0.6875, 1.0, 0.625, 1.0, 0.625, 0.8333, 0.625, 0.8333, 0.625, 1.0, 0.5625, 1.0, 0.5625, 0.8333, 0.5625, 0.8333, 0.5625, 1.0, 0.5, 1.0, 0.5, 0.8333, 0.5, 0.8333, 0.5, 1.0, 0.4375, 1.0, 0.4375, 0.8333, 0.4375, 0.8333, 0.4375, 1.0, 0.375, 1.0, 0.375, 0.8333, 0.375, 0.8333, 0.375, 1.0, 0.3125, 1.0, 0.3125, 0.8333, 0.3125, 0.8333, 0.3125, 1.0, 0.25, 1.0, 0.25, 0.8333, 0.25, 0.8333, 0.25, 1.0, 0.1875, 1.0, 0.1875, 0.8333, 0.1875, 0.8333, 0.1875, 1.0, 0.125, 1.0, 0.125, 0.8333, 0.8125, 1.0, 0.875, 1.0, 0.875, 1.0, 0.8125, 1.0, 0.125, 0.8333, 0.125, 1.0, 0.0625, 1.0, 0.0625, 0.8333, 0.0625, 0.8333, 0.0625, 1.0, 0.0, 1.0, 0.0, 0.8333, 0.75, 0.3891, 0.8032, 0.3785, 0.8032, 0.3785, 0.75, 0.3891, 0.8032, 0.3785, 0.75, 0.3891, 0.75, 0.49, 0.8418, 0.4717, 0.8484, 0.3484, 0.8032, 0.3785, 0.8418, 0.4717, 0.9197, 0.4197, 0.8785, 0.3032, 0.8484, 0.3484, 0.9197, 0.4197, 0.9717, 0.3418, 0.8891, 0.25, 0.8785, 0.3032, 0.9717, 0.3418, 0.99, 0.25, 0.8785, 0.1968, 0.8891, 0.25, 0.99, 0.25, 0.9717, 0.1582, 0.8484, 0.1516, 0.8785, 0.1968, 0.9717, 0.1582, 0.9197, 0.08029, 0.8032, 0.1215, 0.8484, 0.1516, 0.9197, 0.08029, 0.8418, 0.02827, 0.75, 0.1109, 0.8032, 0.1215, 0.8418, 0.02827, 0.75, 0.01, 0.6968, 0.1215, 0.75, 0.1109, 0.75, 0.01, 0.6582, 0.02827, 0.6516, 0.1516, 0.6968, 0.1215, 0.6582, 0.02827, 0.5803, 0.08029, 0.6215, 0.1968, 0.6516, 0.1516, 0.5803, 0.08029, 0.5283, 0.1582, 0.6109, 0.25, 0.6215, 0.1968, 0.5283, 0.1582, 0.51, 0.25, 0.6215, 0.3032, 0.6109, 0.25, 0.51, 0.25, 0.5283, 0.3418, 0.6516, 0.3484, 0.6215, 0.3032, 0.5283, 0.3418, 0.5803, 0.4197, 0.6968, 0.3785, 0.6516, 0.3484, 0.5803, 0.4197, 0.6582, 0.4717, 0.75, 0.3891, 0.6968, 0.3785, 0.6582, 0.4717, 0.75, 0.49, 0.75, 0.3891, 0.8032, 0.3785, 0.8484, 0.3484, 0.8785, 0.3032, 0.8891, 0.25, 0.8785, 0.1968, 0.8484, 0.1516, 0.8032, 0.1215, 0.75, 0.1109, 0.6968, 0.1215, 0.6516, 0.1516, 0.6215, 0.1968, 0.6109, 0.25, 0.6215, 0.3032, 0.6516, 0.3484, 0.6968, 0.3785, 0.6968, 0.3785, 0.75, 0.3891, 0.75, 0.3891, 0.6968, 0.3785, 0.75, 0.1109, 0.6968, 0.1215, 0.6968, 0.1215, 0.75, 0.1109, 0.8032, 0.3785, 0.8484, 0.3484, 0.8484, 0.3484, 0.8032, 0.3785, 0.6968, 0.1215, 0.6516, 0.1516, 0.6516, 0.1516, 0.6968, 0.1215, 0.8484, 0.3484, 0.8785, 0.3032, 0.8785, 0.3032, 0.8484, 0.3484, 0.6516, 0.1516, 0.6215, 0.1968, 0.6215, 0.1968, 0.6516, 0.1516, 0.8785, 0.3032, 0.8891, 0.25, 0.8891, 0.25, 0.8785, 0.3032, 0.6215, 0.1968, 0.6109, 0.25, 0.6109, 0.25, 0.6215, 0.1968, 0.8891, 0.25, 0.8785, 0.1968, 0.8785, 0.1968, 0.8891, 0.25, 0.6109, 0.25, 0.6215, 0.3032, 0.6215, 0.3032, 0.6109, 0.25, 0.8785, 0.1968, 0.8484, 0.1516, 0.8484, 0.1516, 0.8785, 0.1968, 0.6215, 0.3032, 0.6516, 0.3484, 0.6516, 0.3484, 0.6215, 0.3032, 0.8484, 0.1516, 0.8032, 0.1215, 0.8032, 0.1215, 0.8484, 0.1516, 0.6516, 0.3484, 0.6968, 0.3785, 0.6968, 0.3785, 0.6516, 0.3484, 0.8032, 0.1215, 0.75, 0.1109, 0.75, 0.1109, 0.8032, 0.1215, 0.3418, 0.4717, 0.25, 0.49, 0.1582, 0.4717, 0.08029, 0.4197, 0.02827, 0.3418, 0.01, 0.25, 0.02827, 0.1582, 0.08029, 0.08029, 0.1582, 0.02827, 0.25, 0.01, 0.3418, 0.02827, 0.4197, 0.08029, 0.4717, 0.1582, 0.49, 0.25, 0.4717, 0.3418, 0.4197, 0.4197, 0.5, 1.0, 0.5625, 1.0, 0.5625, 1.0, 0.5, 1.0, 0.9375, 1.0, 1.0, 1.0, 1.0, 1.0, 0.9375, 1.0, 0.1875, 1.0, 0.25, 1.0, 0.25, 1.0, 0.1875, 1.0, 0.625, 1.0, 0.6875, 1.0, 0.6875, 1.0, 0.625, 1.0, 0.3125, 1.0, 0.375, 1.0, 0.375, 1.0, 0.3125, 1.0, 0.0, 1.0, 0.0625, 1.0, 0.0625, 1.0, 0.0, 1.0, 0.75, 1.0, 0.8125, 1.0, 0.8125, 1.0, 0.75, 1.0, 0.4375, 1.0, 0.5, 1.0, 0.5, 1.0, 0.4375, 1.0, 0.125, 1.0, 0.1875, 1.0, 0.1875, 1.0, 0.125, 1.0, 0.875, 1.0, 0.9375, 1.0, 0.9375, 1.0, 0.875, 1.0, 0.5625, 1.0, 0.625, 1.0, 0.625, 1.0, 0.5625, 1.0, 0.25, 1.0, 0.3125, 1.0, 0.3125, 1.0, 0.25, 1.0, 0.6875, 1.0, 0.75, 1.0, 0.75, 1.0, 0.6875, 1.0, 0.375, 1.0, 0.4375, 1.0, 0.4375, 1.0, 0.375, 1.0, 0.0625, 1.0, 0.125, 1.0, 0.125, 1.0, 0.0625, 1.0, 0.0625, 0.5, 0.0625, 0.6667, 0.0, 0.6667, 0.0, 0.5, 0.3125, 0.8333, 0.25, 0.8333, 0.25, 0.8333, 0.3125, 0.8333, 0.125, 0.5, 0.125, 0.6667, 0.0625, 0.6667, 0.0625, 0.5, 0.6875, 0.6667, 0.75, 0.6667, 0.75, 0.6667, 0.6875, 0.6667, 0.1875, 0.5, 0.1875, 0.6667, 0.125, 0.6667, 0.125, 0.5, 0.25, 0.6667, 0.3125, 0.6667, 0.3125, 0.6667, 0.25, 0.6667, 0.25, 0.5, 0.25, 0.6667, 0.1875, 0.6667, 0.1875, 0.5, 0.6875, 0.8333, 0.625, 0.8333, 0.625, 0.8333, 0.6875, 0.8333, 0.3125, 0.5, 0.3125, 0.6667, 0.25, 0.6667, 0.25, 0.5, 0.25, 0.8333, 0.1875, 0.8333, 0.1875, 0.8333, 0.25, 0.8333, 0.375, 0.5, 0.375, 0.6667, 0.3125, 0.6667, 0.3125, 0.5, 0.625, 0.6667, 0.6875, 0.6667, 0.6875, 0.6667, 0.625, 0.6667, 0.4375, 0.5, 0.4375, 0.6667, 0.375, 0.6667, 0.375, 0.5, 0.1875, 0.6667, 0.25, 0.6667, 0.25, 0.6667, 0.1875, 0.6667, 0.5, 0.5, 0.5, 0.6667, 0.4375, 0.6667, 0.4375, 0.5, 0.625, 0.8333, 0.5625, 0.8333, 0.5625, 0.8333, 0.625, 0.8333, 0.5625, 0.5, 0.5625, 0.6667, 0.5, 0.6667, 0.5, 0.5, 0.1875, 0.8333, 0.125, 0.8333, 0.125, 0.8333, 0.1875, 0.8333, 0.625, 0.5, 0.625, 0.6667, 0.5625, 0.6667, 0.5625, 0.5, 0.5625, 0.6667, 0.625, 0.6667, 0.625, 0.6667, 0.5625, 0.6667, 0.6875, 0.5, 0.6875, 0.6667, 0.625, 0.6667, 0.625, 0.5, 1.0, 0.8333, 0.9375, 0.8333, 0.9375, 0.8333, 1.0, 0.8333, 0.75, 0.5, 0.75, 0.6667, 0.6875, 0.6667, 0.6875, 0.5, 0.125, 0.6667, 0.1875, 0.6667, 0.1875, 0.6667, 0.125, 0.6667, 0.8125, 0.5, 0.8125, 0.6667, 0.75, 0.6667, 0.75, 0.5, 0.5625, 0.8333, 0.5, 0.8333, 0.5, 0.8333, 0.5625, 0.8333, 0.875, 0.5, 0.875, 0.6667, 0.8125, 0.6667, 0.8125, 0.5, 0.9375, 0.6667, 1.0, 0.6667, 1.0, 0.6667, 0.9375, 0.6667, 0.9375, 0.5, 0.9375, 0.6667, 0.875, 0.6667, 0.875, 0.5, 0.125, 0.8333, 0.0625, 0.8333, 0.0625, 0.8333, 0.125, 0.8333, 1.0, 0.5, 1.0, 0.6667, 0.9375, 0.6667, 0.9375, 0.5, 0.5, 0.6667, 0.5625, 0.6667, 0.5625, 0.6667, 0.5, 0.6667, 0.0625, 0.6667, 0.0625, 0.8333, 0.0, 0.8333, 0.0, 0.6667, 0.125, 0.6667, 0.125, 0.8333, 0.0625, 0.8333, 0.0625, 0.6667, 0.1875, 0.6667, 0.1875, 0.8333, 0.125, 0.8333, 0.125, 0.6667, 0.25, 0.6667, 0.25, 0.8333, 0.1875, 0.8333, 0.1875, 0.6667, 0.3125, 0.6667, 0.3125, 0.8333, 0.25, 0.8333, 0.25, 0.6667, 0.375, 0.6667, 0.375, 0.8333, 0.3125, 0.8333, 0.3125, 0.6667, 0.4375, 0.6667, 0.4375, 0.8333, 0.375, 0.8333, 0.375, 0.6667, 0.5, 0.6667, 0.5, 0.8333, 0.4375, 0.8333, 0.4375, 0.6667, 0.5625, 0.6667, 0.5625, 0.8333, 0.5, 0.8333, 0.5, 0.6667, 0.625, 0.6667, 0.625, 0.8333, 0.5625, 0.8333, 0.5625, 0.6667, 0.6875, 0.6667, 0.6875, 0.8333, 0.625, 0.8333, 0.625, 0.6667, 0.75, 0.6667, 0.75, 0.8333, 0.6875, 0.8333, 0.6875, 0.6667, 0.8125, 0.6667, 0.8125, 0.8333, 0.75, 0.8333, 0.75, 0.6667, 0.875, 0.6667, 0.875, 0.8333, 0.8125, 0.8333, 0.8125, 0.6667, 0.9375, 0.6667, 0.9375, 0.8333, 0.875, 0.8333, 0.875, 0.6667, 1.0, 0.6667, 1.0, 0.8333, 0.9375, 0.8333, 0.9375, 0.6667, 0.75, 0.8333, 0.6875, 0.8333, 0.6875, 0.8333, 0.75, 0.8333, 0.3125, 0.6667, 0.375, 0.6667, 0.375, 0.6667, 0.3125, 0.6667, 0.75, 0.6667, 0.8125, 0.6667, 0.8125, 0.6667, 0.75, 0.6667, 0.375, 0.8333, 0.3125, 0.8333, 0.3125, 0.8333, 0.375, 0.8333, 0.8125, 0.8333, 0.75, 0.8333, 0.75, 0.8333, 0.8125, 0.8333, 0.375, 0.6667, 0.4375, 0.6667, 0.4375, 0.6667, 0.375, 0.6667, 0.8125, 0.6667, 0.875, 0.6667, 0.875, 0.6667, 0.8125, 0.6667, 0.4375, 0.8333, 0.375, 0.8333, 0.375, 0.8333, 0.4375, 0.8333, 0.0, 0.6667, 0.0625, 0.6667, 0.0625, 0.6667, 0.0, 0.6667, 0.875, 0.8333, 0.8125, 0.8333, 0.8125, 0.8333, 0.875, 0.8333, 0.4375, 0.6667, 0.5, 0.6667, 0.5, 0.6667, 0.4375, 0.6667, 0.0625, 0.8333, 0.0, 0.8333, 0.0, 0.8333, 0.0625, 0.8333, 0.875, 0.6667, 0.9375, 0.6667, 0.9375, 0.6667, 0.875, 0.6667, 0.5, 0.8333, 0.4375, 0.8333, 0.4375, 0.8333, 0.5, 0.8333, 0.0625, 0.6667, 0.125, 0.6667, 0.125, 0.6667, 0.0625, 0.6667, 0.9375, 0.8333, 0.875, 0.8333, 0.875, 0.8333, 0.9375, 0.8333])
me_cylinder.materials.append(mat_material)
me_cylinder.materials.append(mat_material_003)
me_cylinder.materials.append(mat_material_001)
me_cylinder.update()

# ---- objects
ob_cube_002 = bpy.data.objects.new('Cube.002', me_cube_004)
ob_cylinder = bpy.data.objects.new('Cylinder', me_cylinder)

# ---- transforms, parenting, visibility, modifiers, constraints
ob_cube_002.location = (0.0, 0.0, 0.0)
_m = ob_cube_002.modifiers.new('Auto Smooth', 'NODES')
_m.node_group = ng_auto_smooth
_gi = [s.identifier for s in ng_auto_smooth.interface.items_tree if s.item_type == 'SOCKET' and s.in_out == 'INPUT']
_m[_gi[1]] = 0.5236  # Angle
ob_cylinder.location = (0.0, 0.0, 0.0)
_m = ob_cylinder.modifiers.new('Auto Smooth', 'NODES')
_m.node_group = ng_auto_smooth
_gi = [s.identifier for s in ng_auto_smooth.interface.items_tree if s.item_type == 'SOCKET' and s.in_out == 'INPUT']
_m[_gi[1]] = 0.5236  # Angle

# ---- collection membership
col_collection.objects.link(ob_cube_002)
col_collection.objects.link(ob_cylinder)

# ---- scene / render settings (as saved in the file)
scene.frame_start = 1; scene.frame_end = 250; scene.frame_set(1)
scene.render.engine = 'BLENDER_EEVEE_NEXT'
scene.render.fps = 60
scene.cycles.sampling_pattern = 'TABULATED_SOBOL'
scene.cycles.use_light_tree = False
scene.view_settings.view_transform = 'Filmic'
bpy.context.view_layer.update()

# ---- added for rendering (the .blend has no active camera): camera
cam_auto = bpy.data.cameras.new('AutoCamera')
cam_auto.lens = 50.0
cam_auto.sensor_width = 36.0
cam_auto.clip_end = 1000.0
ob_auto_camera = bpy.data.objects.new('AutoCamera', cam_auto)
scene.collection.objects.link(ob_auto_camera)
ob_auto_camera.location = (0.591317, -0.733926, 0.497476)
ob_auto_camera.rotation_euler = (1.09748, -7.21219e-08, 0.694738)
scene.camera = ob_auto_camera
bpy.context.view_layer.update()
